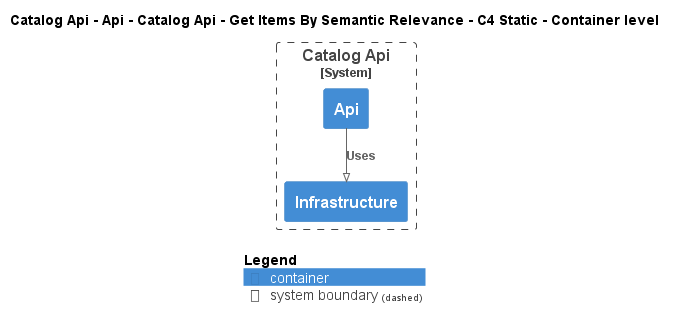

The diagram above was rendered by PlantUML. Its source (embedded in the PNG):
@startuml
!pragma layout smetana
!include ..\..\..\..\..\..\..\..\.c4s\C4_Container.puml

AddElementTag("state:new", $bgColor=green, $fontColor=#ffffff, $borderColor=green, $shadowing="False")
AddElementTag("state:changed", $bgColor=orange, $fontColor=#ffffff, $borderColor=orange, $shadowing="False")
AddElementTag("state:removed", $bgColor=red, $fontColor=#ffffff, $borderColor=red, $shadowing="False")

AddRelTag("state:new", $textColor=green, $lineColor=green)
AddRelTag("state:changed", $textColor=orange, $lineColor=orange)
AddRelTag("state:removed", $textColor=red, $lineColor=red)

SHOW_PERSON_PORTRAIT()
LAYOUT_TOP_DOWN()

skinparam linetype polyline

title Catalog Api - Api - Catalog Api - Get Items By Semantic Relevance - C4 Static - Container level


System_Boundary(dotnet.eShop.Architecture.SoftwareSystems.CatalogApi, "Catalog Api") {
    Container(dotnet.eShop.Architecture.SoftwareSystems.CatalogApi.Containers.Api, "Api", "", "")
    Container(dotnet.eShop.Architecture.SoftwareSystems.CatalogApi.Containers.Infrastructure, "Infrastructure", "", "")
}

Rel(dotnet.eShop.Architecture.SoftwareSystems.CatalogApi.Containers.Api, dotnet.eShop.Architecture.SoftwareSystems.CatalogApi.Containers.Infrastructure, "Uses")


SHOW_LEGEND()
@enduml